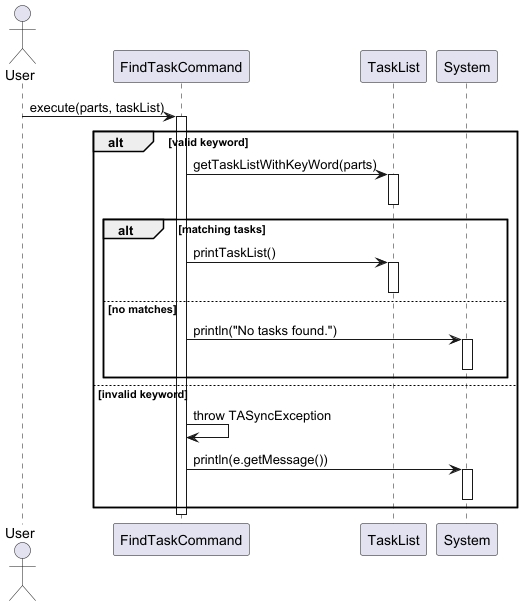

The diagram above was rendered by PlantUML. Its source (embedded in the PNG):
@startuml
'https://plantuml.com/sequence-diagram

actor User

participant "FindTaskCommand" as FindCmd
participant "TaskList" as TaskList
participant "System" as Console

User -> FindCmd : execute(parts, taskList)
activate FindCmd

alt valid keyword
    FindCmd -> TaskList : getTaskListWithKeyWord(parts)
    activate TaskList
    deactivate TaskList

    alt matching tasks
        FindCmd -> TaskList : printTaskList()
        activate TaskList
        deactivate TaskList
    else no matches
        FindCmd -> Console : println("No tasks found.")
        activate Console
        deactivate Console
    end
else invalid keyword
    FindCmd -> FindCmd : throw TASyncException
    FindCmd -> Console : println(e.getMessage())
    activate Console
    deactivate Console
end

deactivate FindCmd
@enduml